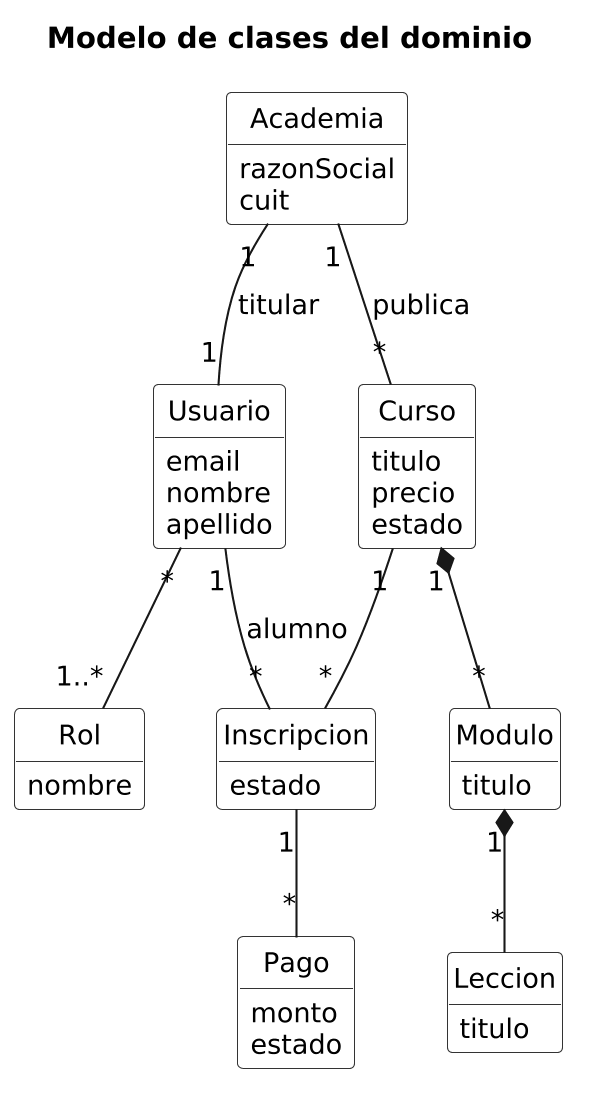

The diagram above was rendered by PlantUML. Its source (embedded in the PNG):
@startuml 02-clases-dominio
skinparamlocked dpi 200
' =====================================================================
'  Tribu - Modelo de clases del dominio (PUD, disciplina de Analisis)
'  Modelo conceptual: sólo las clases y atributos que usa el MVP.
' =====================================================================
title Modelo de clases del dominio

skinparam monochrome true
skinparam shadowing false
skinparam classAttributeIconSize 0
skinparam defaultFontSize 13
skinparam class {
  BackgroundColor #FFFFFF
  BorderColor #333333
}
hide circle
hide empty members
hide methods

class Usuario {
  email
  nombre
  apellido
}

class Rol {
  nombre
}

class Academia {
  razonSocial
  cuit
}

class Curso {
  titulo
  precio
  estado
}

class Modulo {
  titulo
}

class Leccion {
  titulo
}

class Inscripcion {
  estado
}

class Pago {
  monto
  estado
}

Usuario "*" -- "1..*" Rol
Academia "1" -- "1" Usuario : titular
Academia "1" -- "*" Curso : publica
Curso "1" *-- "*" Modulo
Modulo "1" *-- "*" Leccion

Usuario "1" -- "*" Inscripcion : alumno
Curso "1" -- "*" Inscripcion
Inscripcion "1" -- "*" Pago

@enduml